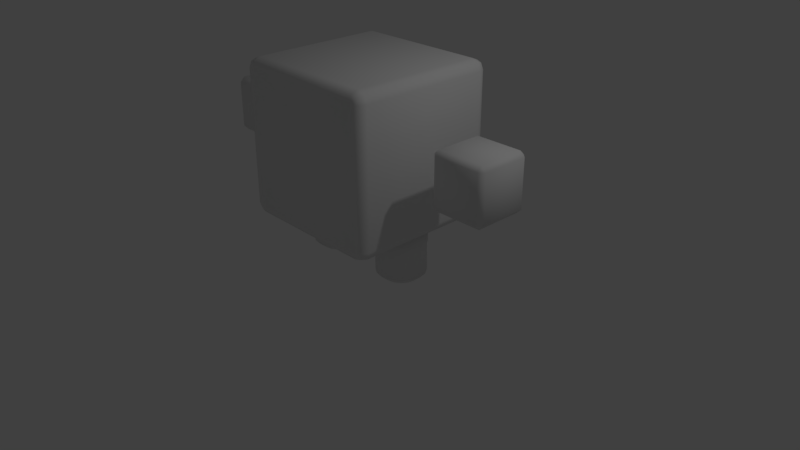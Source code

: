 # Source: Robot_Test_Character.blend  (saved by Blender 2.79.0; exported with 4.5.12 LTS)
import bpy
from mathutils import Matrix  # noqa: F401  (used for matrix-valued properties, if any)

bpy.ops.wm.read_factory_settings(use_empty=True)
scene = bpy.context.scene
scene.name = 'Scene'

# ---- collections
col_collection_1 = bpy.data.collections.new('Collection 1'); scene.collection.children.link(col_collection_1)

# ---- materials (node trees are filled in below, after node groups)
mat_material = bpy.data.materials.new('Material')
mat_material.alpha_threshold = 0.0
mat_material.use_transparent_shadow = False
mat_material.roughness = 0.5
mat_material.line_color = (0.0, 0.0, 0.0, 1.0)

# ---- material node trees

# ---- world
world_world = bpy.data.worlds.new('World'); scene.world = world_world
world_world.color = (0.05088, 0.05088, 0.05088)
world_world.use_sun_shadow = False
world_world.sun_shadow_jitter_overblur = 0.0
world_world.cycles.sampling_method = 'MANUAL'

# ---- cameras
cam_camera = bpy.data.cameras.new('Camera')
cam_camera.clip_end = 100.0
cam_camera.lens = 35.0
cam_camera.sensor_width = 32.0
cam_camera.sensor_height = 18.0
cam_camera.ortho_scale = 7.314
cam_camera.dof.focus_distance = 0.0
cam_camera.dof.aperture_fstop = 128.0

# ---- lights
light_lamp = bpy.data.lights.new('Lamp', 'POINT')
light_lamp.transmission_factor = 0.0
light_lamp.cutoff_distance = 30.0
light_lamp.energy = 100.0
light_lamp.shadow_buffer_clip_start = 1.001
light_lamp.shadow_soft_size = 0.1
light_lamp.shadow_maximum_resolution = 0.006
light_lamp.use_absolute_resolution = True

# ---- meshes
me_cube = bpy.data.meshes.new('Cube')
me_cube.from_pydata([(1.0, 0.8635, -0.8635), (0.8635, 0.8635, -1.0), (0.8635, 1.0, -0.8635), (0.96, 0.8635, -0.96), (0.9423, 0.9423, -0.9423), (0.8635, 0.96, -0.96), (0.96, 0.96, -0.8635), (1.0, -0.8635, -0.8635), (0.8635, -0.8635, -1.0), (0.96, -0.96, -0.8635), (0.9423, -0.9423, -0.9423), (0.8635, -0.96, -0.96), (0.96, -0.8635, -0.96), (-1.0, -0.8635, -0.8635), (-0.8635, -0.8635, -1.0), (-0.96, -0.96, -0.8635), (-0.9423, -0.9423, -0.9423), (-0.96, -0.8635, -0.96), (-0.8635, -0.96, -0.96), (-0.8635, 1.0, -0.8635), (-0.8635, 0.8635, -1.0), (-1.0, 0.8635, -0.8635), (-0.8635, 0.96, -0.96), (-0.9423, 0.9423, -0.9423), (-0.96, 0.8635, -0.96), (-0.96, 0.96, -0.8635), (0.8635, 1.0, 0.8635), (0.8635, 0.8635, 1.0), (1.0, 0.8635, 0.8635), (0.8635, 0.96, 0.96), (0.9423, 0.9423, 0.9423), (0.96, 0.8635, 0.96), (0.96, 0.96, 0.8635), (1.0, -0.8635, 0.8635), (0.8635, -0.8635, 1.0), (0.96, -0.96, 0.8635), (0.9423, -0.9423, 0.9423), (0.96, -0.8635, 0.96), (0.8635, -0.96, 0.96), (-1.0, -0.8635, 0.8635), (-0.8635, -0.8635, 1.0), (-0.96, -0.96, 0.8635), (-0.9423, -0.9423, 0.9423), (-0.8635, -0.96, 0.96), (-0.96, -0.8635, 0.96), (-1.0, 0.8635, 0.8635), (-0.8635, 0.8635, 1.0), (-0.8635, 1.0, 0.8635), (-0.96, 0.8635, 0.96), (-0.9423, 0.9423, 0.9423), (-0.8635, 0.96, 0.96), (-0.96, 0.96, 0.8635), (0.8858, -0.9837, -0.8858), (-0.8857, -0.9834, -0.8867), (0.8867, -0.9834, 0.8857), (-0.8868, -0.9829, 0.8868)], [], [(26, 2, 19, 47), (1, 8, 14, 20), (13, 39, 45, 21), (27, 46, 40, 34), (0, 3, 4, 6), (1, 5, 4, 3), (2, 6, 4, 5), (7, 9, 10, 12), (52, 53, 18, 11), (8, 12, 10, 11), (53, 55, 41, 15), (13, 17, 16, 15), (14, 18, 16, 17), (19, 22, 23, 25), (20, 24, 23, 22), (21, 25, 23, 24), (26, 29, 30, 32), (27, 31, 30, 29), (28, 32, 30, 31), (33, 37, 36, 35), (34, 38, 36, 37), (39, 41, 42, 44), (40, 44, 42, 43), (45, 48, 49, 51), (46, 50, 49, 48), (47, 51, 49, 50), (0, 7, 12, 3), (3, 12, 8, 1), (1, 20, 22, 5), (5, 22, 19, 2), (2, 26, 32, 6), (6, 32, 28, 0), (11, 18, 14, 8), (7, 33, 35, 9), (52, 11, 10, 9), (13, 21, 24, 17), (17, 24, 20, 14), (15, 41, 39, 13), (21, 45, 51, 25), (25, 51, 47, 19), (27, 34, 37, 31), (31, 37, 33, 28), (26, 47, 50, 29), (29, 50, 46, 27), (34, 40, 43, 38), (54, 35, 36, 38), (40, 46, 48, 44), (44, 48, 45, 39), (0, 28, 33, 7), (38, 43, 55, 54), (55, 43, 42, 41), (53, 15, 16, 18), (53, 52, 54, 55), (9, 35, 54, 52)])
me_cube.polygons.foreach_set('use_smooth', [True] * 54)
me_cube.materials.append(mat_material)
me_cube.use_remesh_preserve_volume = False
me_cube.use_remesh_preserve_attributes = False
me_cube.use_mirror_vertex_groups = False
me_cube.update()
me_cylinder_003 = bpy.data.meshes.new('Cylinder.003')
me_cylinder_003.from_pydata([(-2.686e-08, 0.8928, -1.56), (6.311e-08, 1.343, 0.5945), (0.3416, 0.8248, -1.56), (0.5141, 1.241, 0.5945), (0.6313, 0.6313, -1.56), (0.9499, 0.9499, 0.5945), (0.8248, 0.3416, -1.56), (1.241, 0.5141, 0.5945), (0.8928, -4.742e-08, -1.56), (1.343, -3.873e-08, 0.5945), (0.8248, -0.3416, -1.56), (1.241, -0.5141, 0.5945), (0.6313, -0.6313, -1.56), (0.9499, -0.9499, 0.5945), (0.3416, -0.8248, -1.56), (0.5141, -1.241, 0.5945), (1.218e-07, -0.8928, -1.56), (2.041e-07, -1.343, 0.5945), (-0.3416, -0.8248, -1.56), (-0.5141, -1.241, 0.5945), (-0.6313, -0.6313, -1.56), (-0.9499, -0.9499, 0.5945), (-0.8248, -0.3416, -1.56), (-1.241, -0.5141, 0.5945), (-0.8928, 7.37e-09, -1.56), (-1.343, 3.684e-08, 0.5945), (-0.8248, 0.3416, -1.56), (-1.241, 0.5141, 0.5945), (-0.6313, 0.6313, -1.56), (-0.9499, 0.9499, 0.5945), (-0.3416, 0.8248, -1.56), (-0.5141, 1.241, 0.5945), (0.5141, 1.241, 2.246), (6.311e-08, 1.343, 2.246), (0.9499, 0.9499, 2.246), (1.241, 0.5141, 2.246), (1.343, -4.039e-08, 2.246), (1.241, -0.5141, 2.246), (0.9499, -0.9499, 2.246), (0.5141, -1.241, 2.246), (2.041e-07, -1.343, 2.246), (-0.5141, -1.241, 2.246), (-0.9499, -0.9499, 2.246), (-1.241, -0.5141, 2.246), (-1.343, 3.85e-08, 2.246), (-1.241, 0.5141, 2.246), (-0.9499, 0.9499, 2.246), (-0.5141, 1.241, 2.246), (5.905e-08, 1.319, -1.127), (0.5048, 1.219, -1.127), (0.9327, 0.9327, -1.127), (1.219, 0.5048, -1.127), (1.319, -4.09e-08, -1.127), (1.219, -0.5048, -1.127), (0.9327, -0.9327, -1.127), (0.5048, -1.219, -1.127), (1.979e-07, -1.319, -1.127), (-0.5048, -1.219, -1.127), (-0.9327, -0.9327, -1.127), (-1.219, -0.5048, -1.127), (-1.319, 3.536e-08, -1.127), (-1.219, 0.5048, -1.127), (-0.9327, 0.9327, -1.127), (-0.5048, 1.219, -1.127)], [], [(48, 1, 3, 49), (49, 3, 5, 50), (50, 5, 7, 51), (51, 7, 9, 52), (52, 9, 11, 53), (53, 11, 13, 54), (54, 13, 15, 55), (55, 15, 17, 56), (56, 17, 19, 57), (57, 19, 21, 58), (58, 21, 23, 59), (59, 23, 25, 60), (60, 25, 27, 61), (61, 27, 29, 62), (11, 9, 36, 37), (62, 29, 31, 63), (63, 31, 1, 48), (0, 2, 4, 6, 8, 10, 12, 14, 16, 18, 20, 22, 24, 26, 28, 30), (32, 33, 47, 46, 45, 44, 43, 42, 41, 40, 39, 38, 37, 36, 35, 34), (21, 19, 41, 42), (31, 29, 46, 47), (7, 5, 34, 35), (17, 15, 39, 40), (3, 1, 33, 32), (27, 25, 44, 45), (13, 11, 37, 38), (23, 21, 42, 43), (1, 31, 47, 33), (9, 7, 35, 36), (19, 17, 40, 41), (29, 27, 45, 46), (5, 3, 32, 34), (15, 13, 38, 39), (25, 23, 43, 44), (2, 0, 48, 49), (4, 2, 49, 50), (6, 4, 50, 51), (8, 6, 51, 52), (10, 8, 52, 53), (12, 10, 53, 54), (14, 12, 54, 55), (16, 14, 55, 56), (18, 16, 56, 57), (20, 18, 57, 58), (22, 20, 58, 59), (24, 22, 59, 60), (26, 24, 60, 61), (28, 26, 61, 62), (30, 28, 62, 63), (0, 30, 63, 48)])
me_cylinder_003.polygons.foreach_set('use_smooth', [True] * 50)
me_cylinder_003.use_remesh_preserve_volume = False
me_cylinder_003.use_remesh_preserve_attributes = False
me_cylinder_003.use_mirror_vertex_groups = False
me_cylinder_003.update()
me_cylinder = bpy.data.meshes.new('Cylinder')
me_cylinder.from_pydata([(-2.686e-08, 0.8928, -1.56), (6.311e-08, 1.343, 0.5945), (0.3416, 0.8248, -1.56), (0.5141, 1.241, 0.5945), (0.6313, 0.6313, -1.56), (0.9499, 0.9499, 0.5945), (0.8248, 0.3416, -1.56), (1.241, 0.5141, 0.5945), (0.8928, -4.742e-08, -1.56), (1.343, -3.873e-08, 0.5945), (0.8248, -0.3416, -1.56), (1.241, -0.5141, 0.5945), (0.6313, -0.6313, -1.56), (0.9499, -0.9499, 0.5945), (0.3416, -0.8248, -1.56), (0.5141, -1.241, 0.5945), (1.218e-07, -0.8928, -1.56), (2.041e-07, -1.343, 0.5945), (-0.3416, -0.8248, -1.56), (-0.5141, -1.241, 0.5945), (-0.6313, -0.6313, -1.56), (-0.9499, -0.9499, 0.5945), (-0.8248, -0.3416, -1.56), (-1.241, -0.5141, 0.5945), (-0.8928, 7.37e-09, -1.56), (-1.343, 3.684e-08, 0.5945), (-0.8248, 0.3416, -1.56), (-1.241, 0.5141, 0.5945), (-0.6313, 0.6313, -1.56), (-0.9499, 0.9499, 0.5945), (-0.3416, 0.8248, -1.56), (-0.5141, 1.241, 0.5945), (0.5141, 1.241, 2.246), (6.311e-08, 1.343, 2.246), (0.9499, 0.9499, 2.246), (1.241, 0.5141, 2.246), (1.343, -4.039e-08, 2.246), (1.241, -0.5141, 2.246), (0.9499, -0.9499, 2.246), (0.5141, -1.241, 2.246), (2.041e-07, -1.343, 2.246), (-0.5141, -1.241, 2.246), (-0.9499, -0.9499, 2.246), (-1.241, -0.5141, 2.246), (-1.343, 3.85e-08, 2.246), (-1.241, 0.5141, 2.246), (-0.9499, 0.9499, 2.246), (-0.5141, 1.241, 2.246), (5.905e-08, 1.319, -1.127), (0.5048, 1.219, -1.127), (0.9327, 0.9327, -1.127), (1.219, 0.5048, -1.127), (1.319, -4.09e-08, -1.127), (1.219, -0.5048, -1.127), (0.9327, -0.9327, -1.127), (0.5048, -1.219, -1.127), (1.979e-07, -1.319, -1.127), (-0.5048, -1.219, -1.127), (-0.9327, -0.9327, -1.127), (-1.219, -0.5048, -1.127), (-1.319, 3.536e-08, -1.127), (-1.219, 0.5048, -1.127), (-0.9327, 0.9327, -1.127), (-0.5048, 1.219, -1.127)], [], [(48, 1, 3, 49), (49, 3, 5, 50), (50, 5, 7, 51), (51, 7, 9, 52), (52, 9, 11, 53), (53, 11, 13, 54), (54, 13, 15, 55), (55, 15, 17, 56), (56, 17, 19, 57), (57, 19, 21, 58), (58, 21, 23, 59), (59, 23, 25, 60), (60, 25, 27, 61), (61, 27, 29, 62), (11, 9, 36, 37), (62, 29, 31, 63), (63, 31, 1, 48), (0, 2, 4, 6, 8, 10, 12, 14, 16, 18, 20, 22, 24, 26, 28, 30), (32, 33, 47, 46, 45, 44, 43, 42, 41, 40, 39, 38, 37, 36, 35, 34), (21, 19, 41, 42), (31, 29, 46, 47), (7, 5, 34, 35), (17, 15, 39, 40), (3, 1, 33, 32), (27, 25, 44, 45), (13, 11, 37, 38), (23, 21, 42, 43), (1, 31, 47, 33), (9, 7, 35, 36), (19, 17, 40, 41), (29, 27, 45, 46), (5, 3, 32, 34), (15, 13, 38, 39), (25, 23, 43, 44), (2, 0, 48, 49), (4, 2, 49, 50), (6, 4, 50, 51), (8, 6, 51, 52), (10, 8, 52, 53), (12, 10, 53, 54), (14, 12, 54, 55), (16, 14, 55, 56), (18, 16, 56, 57), (20, 18, 57, 58), (22, 20, 58, 59), (24, 22, 59, 60), (26, 24, 60, 61), (28, 26, 61, 62), (30, 28, 62, 63), (0, 30, 63, 48)])
me_cylinder.polygons.foreach_set('use_smooth', [True] * 50)
me_cylinder.use_remesh_preserve_volume = False
me_cylinder.use_remesh_preserve_attributes = False
me_cylinder.use_mirror_vertex_groups = False
me_cylinder.update()
me_cube_002 = bpy.data.meshes.new('Cube.002')
me_cube_002.from_pydata([(-0.8318, -0.8318, -1.0), (-0.8318, -1.0, -0.8318), (-1.0, -0.8318, -0.8318), (-0.8318, -1.0, 0.8318), (-0.8318, -0.8318, 1.0), (-1.0, -0.8318, 0.8318), (-0.8318, 0.8318, -1.0), (-1.0, 0.8318, -0.8318), (-0.8318, 1.0, -0.8318), (-0.8318, 0.8318, 1.0), (-0.8318, 1.0, 0.8318), (-1.0, 0.8318, 0.8318), (0.8318, -0.8318, -1.0), (1.0, -0.8318, -0.8318), (0.8318, -1.0, -0.8318), (0.8318, -0.8318, 1.0), (0.8318, -1.0, 0.8318), (1.0, -0.8318, 0.8318), (0.8318, 0.8318, -1.0), (0.8318, 1.0, -0.8318), (1.0, 0.8318, -0.8318), (0.8318, 0.8318, 1.0), (1.0, 0.8318, 0.8318), (0.8318, 1.0, 0.8318)], [], [(14, 16, 3, 1), (20, 22, 17, 13), (21, 9, 4, 15), (2, 5, 11, 7), (8, 10, 23, 19), (0, 1, 2), (3, 4, 5), (6, 7, 8), (9, 10, 11), (12, 13, 14), (15, 16, 17), (18, 19, 20), (21, 22, 23), (6, 0, 2, 7), (1, 3, 5, 2), (4, 9, 11, 5), (10, 8, 7, 11), (18, 6, 8, 19), (9, 21, 23, 10), (22, 20, 19, 23), (12, 18, 20, 13), (21, 15, 17, 22), (16, 14, 13, 17), (0, 12, 14, 1), (15, 4, 3, 16), (6, 18, 12, 0)])
me_cube_002.polygons.foreach_set('use_smooth', [True] * 26)
me_cube_002.use_remesh_preserve_volume = False
me_cube_002.use_remesh_preserve_attributes = False
me_cube_002.use_mirror_vertex_groups = False
me_cube_002.update()
me_cube_001 = bpy.data.meshes.new('Cube.001')
me_cube_001.from_pydata([(-0.8318, -0.8318, -1.0), (-0.8318, -1.0, -0.8318), (-1.0, -0.8318, -0.8318), (-0.8318, -1.0, 0.8318), (-0.8318, -0.8318, 1.0), (-1.0, -0.8318, 0.8318), (-0.8318, 0.8318, -1.0), (-1.0, 0.8318, -0.8318), (-0.8318, 1.0, -0.8318), (-0.8318, 0.8318, 1.0), (-0.8318, 1.0, 0.8318), (-1.0, 0.8318, 0.8318), (0.8318, -0.8318, -1.0), (1.0, -0.8318, -0.8318), (0.8318, -1.0, -0.8318), (0.8318, -0.8318, 1.0), (0.8318, -1.0, 0.8318), (1.0, -0.8318, 0.8318), (0.8318, 0.8318, -1.0), (0.8318, 1.0, -0.8318), (1.0, 0.8318, -0.8318), (0.8318, 0.8318, 1.0), (1.0, 0.8318, 0.8318), (0.8318, 1.0, 0.8318)], [], [(14, 16, 3, 1), (20, 22, 17, 13), (21, 9, 4, 15), (2, 5, 11, 7), (8, 10, 23, 19), (0, 1, 2), (3, 4, 5), (6, 7, 8), (9, 10, 11), (12, 13, 14), (15, 16, 17), (18, 19, 20), (21, 22, 23), (6, 0, 2, 7), (1, 3, 5, 2), (4, 9, 11, 5), (10, 8, 7, 11), (18, 6, 8, 19), (9, 21, 23, 10), (22, 20, 19, 23), (12, 18, 20, 13), (21, 15, 17, 22), (16, 14, 13, 17), (0, 12, 14, 1), (15, 4, 3, 16), (6, 18, 12, 0)])
me_cube_001.polygons.foreach_set('use_smooth', [True] * 26)
me_cube_001.use_remesh_preserve_volume = False
me_cube_001.use_remesh_preserve_attributes = False
me_cube_001.use_mirror_vertex_groups = False
me_cube_001.update()

# ---- objects
ob_cube = bpy.data.objects.new('Cube', me_cube)
ob_cylinder_001 = bpy.data.objects.new('Cylinder.001', me_cylinder_003)
ob_cylinder = bpy.data.objects.new('Cylinder', me_cylinder)
ob_cube_002 = bpy.data.objects.new('Cube.002', me_cube_002)
ob_cube_001 = bpy.data.objects.new('Cube.001', me_cube_001)
ob_lamp = bpy.data.objects.new('Lamp', light_lamp)
ob_camera = bpy.data.objects.new('Camera', cam_camera)

# ---- transforms, parenting, visibility, modifiers, constraints
ob_cube.location = (0.0, 0.0, 1.582)
ob_cube.lock_rotations_4d = False
ob_cube.empty_display_type = 'ARROWS'
ob_cube.lineart.crease_threshold = 0.0
ob_cylinder_001.parent = ob_cube
ob_cylinder_001.matrix_parent_inverse = Matrix(((1.0, 0.0, 0.0, -0.0), (0.0, 1.0, 0.0, -0.0), (0.0, 0.0, 1.0, -1.582), (0.0, 0.0, 0.0, 1.0)))
ob_cylinder_001.location = (0.6, 0.0, 0.2551)
ob_cylinder_001.scale = (0.2411, 0.2411, 0.2002)
ob_cylinder_001.lineart.crease_threshold = 0.0
ob_cylinder.parent = ob_cube
ob_cylinder.matrix_parent_inverse = Matrix(((1.0, 0.0, 0.0, -0.0), (0.0, 1.0, 0.0, -0.0), (0.0, 0.0, 1.0, -1.582), (0.0, 0.0, 0.0, 1.0)))
ob_cylinder.location = (-0.6075, 0.0, 0.2551)
ob_cylinder.scale = (0.2411, 0.2411, 0.2002)
ob_cylinder.lineart.crease_threshold = 0.0
ob_cube_002.parent = ob_cube
ob_cube_002.matrix_parent_inverse = Matrix(((1.0, 0.0, 0.0, -0.0), (0.0, 1.0, 0.0, -0.0), (0.0, 0.0, 1.0, -1.582), (0.0, 0.0, 0.0, 1.0)))
ob_cube_002.location = (1.8, 0.0, 1.582)
ob_cube_002.scale = (0.3646, 0.3646, 0.3646)
ob_cube_002.lineart.crease_threshold = 0.0
ob_cube_001.parent = ob_cube
ob_cube_001.matrix_parent_inverse = Matrix(((1.0, 0.0, 0.0, -0.0), (0.0, 1.0, 0.0, -0.0), (0.0, 0.0, 1.0, -1.582), (0.0, 0.0, 0.0, 1.0)))
ob_cube_001.location = (-1.8, 0.0, 1.582)
ob_cube_001.scale = (0.3646, 0.3646, 0.3646)
ob_cube_001.lineart.crease_threshold = 0.0
ob_lamp.location = (4.076, 1.005, 5.904)
ob_lamp.rotation_euler = (0.6503, 0.05522, 1.866)
ob_lamp.lock_rotations_4d = False
ob_lamp.empty_display_type = 'ARROWS'
ob_lamp.color = (0.0, 0.0, 0.0, 0.0)
ob_lamp.lineart.crease_threshold = 0.0
ob_camera.location = (7.481, -6.508, 5.344)
ob_camera.rotation_euler = (1.109, 0.0, 0.8149)
ob_camera.lock_rotations_4d = False
ob_camera.empty_display_type = 'ARROWS'
ob_camera.color = (0.0, 0.0, 0.0, 0.0)
ob_camera.display_type = 'WIRE'
ob_camera.lineart.crease_threshold = 0.0

# ---- collection membership
col_collection_1.objects.link(ob_cube)
col_collection_1.objects.link(ob_cylinder_001)
col_collection_1.objects.link(ob_cylinder)
col_collection_1.objects.link(ob_cube_002)
col_collection_1.objects.link(ob_cube_001)
col_collection_1.objects.link(ob_lamp)
col_collection_1.objects.link(ob_camera)

# ---- scene / render settings (as saved in the file)
scene.camera = ob_camera
scene.frame_start = 1; scene.frame_end = 250; scene.frame_set(1)
scene.render.engine = 'BLENDER_EEVEE_NEXT'
scene.render.resolution_percentage = 50
scene.render.dither_intensity = 0.0
scene.cycles.use_denoising = False
scene.cycles.samples = 128
scene.cycles.sampling_pattern = 'TABULATED_SOBOL'
scene.cycles.use_adaptive_sampling = False
scene.cycles.use_light_tree = False
scene.cycles.blur_glossy = 0.0
scene.cycles.sample_clamp_indirect = 0.0
scene.view_settings.view_transform = 'Standard'
bpy.context.view_layer.update()
